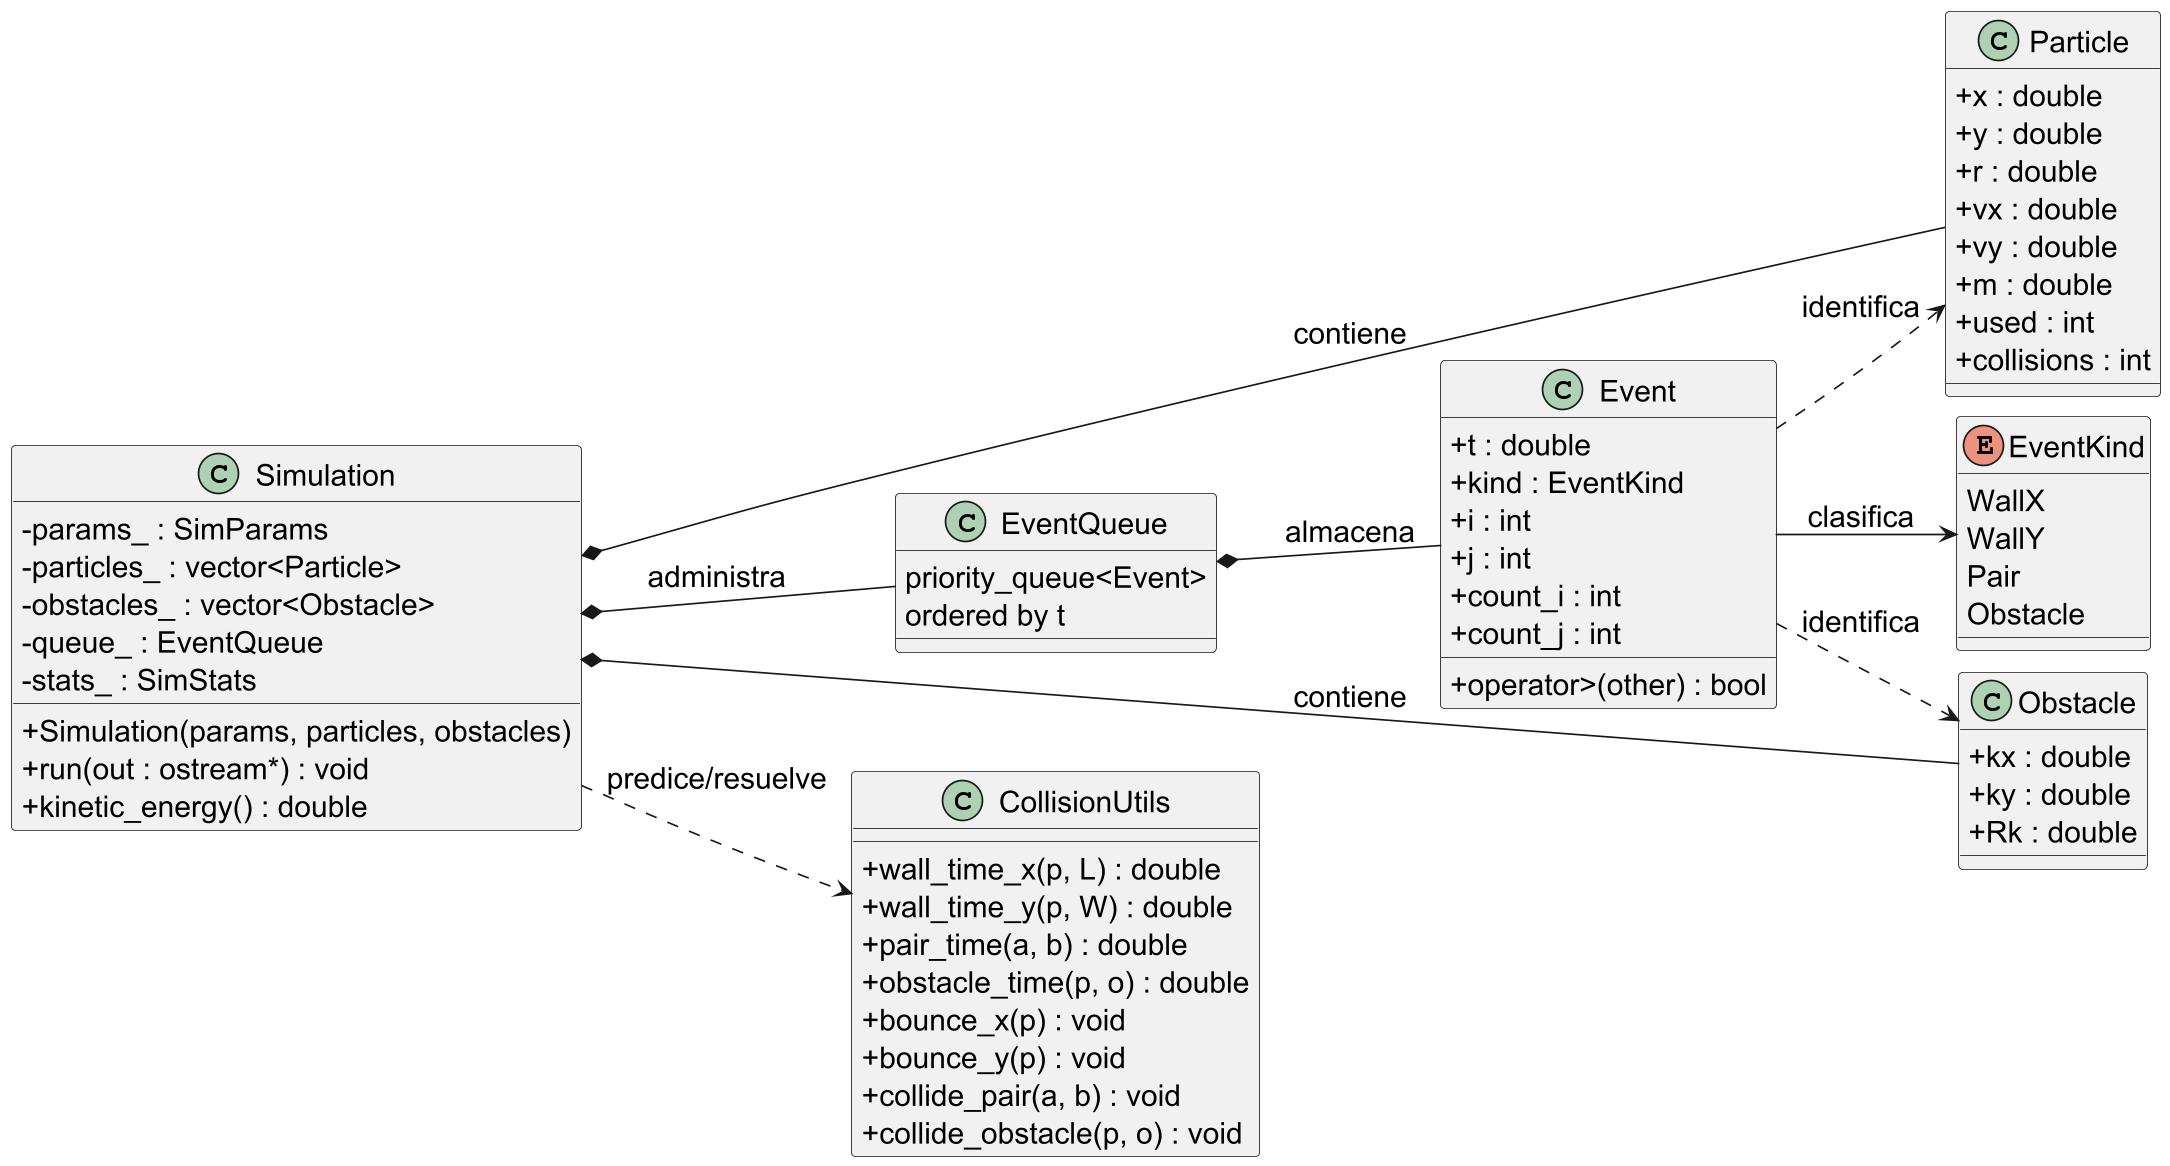

The diagram above was rendered by PlantUML. Its source (embedded in the PNG):
@startuml
left to right direction
skinparam dpi 160
skinparam defaultFontSize 18
skinparam nodesep 12
skinparam ranksep 28

skinparam classAttributeIconSize 0
  class Event{
    + t : double
    + kind : EventKind
    + i : int
    + j : int
    + count_i : int
    + count_j : int
    + operator>(other) : bool
  }

  enum EventKind {
    WallX
    WallY
    Pair
    Obstacle
  }

  class EventQueue {
    priority_queue<Event>
    ordered by t
  }

  class Simulation {
    - params_ : SimParams
    - particles_ : vector<Particle>
    - obstacles_ : vector<Obstacle>
    - queue_ : EventQueue
    - stats_ : SimStats

    + Simulation(params, particles, obstacles)
    + run(out : ostream*) : void
    + kinetic_energy() : double

  }

  class Particle {
    + x : double
    + y : double
    + r : double
    + vx : double
    + vy : double
    + m : double
    + used : int
    + collisions : int
  }

  class Obstacle {
    + kx : double
    + ky : double
    + Rk : double
  }



  class CollisionUtils {
    + wall_time_x(p, L) : double
    + wall_time_y(p, W) : double
    + pair_time(a, b) : double
    + obstacle_time(p, o) : double
    + bounce_x(p) : void
    + bounce_y(p) : void
    + collide_pair(a, b) : void
    + collide_obstacle(p, o) : void
  }



Simulation *-- Particle : contiene
Simulation *-- Obstacle : contiene
Simulation *-- EventQueue : administra

EventQueue *-- Event : almacena
Event --> EventKind : clasifica

Simulation ..> CollisionUtils : predice/resuelve
Event ..> Particle : identifica
Event ..> Obstacle : identifica

@enduml